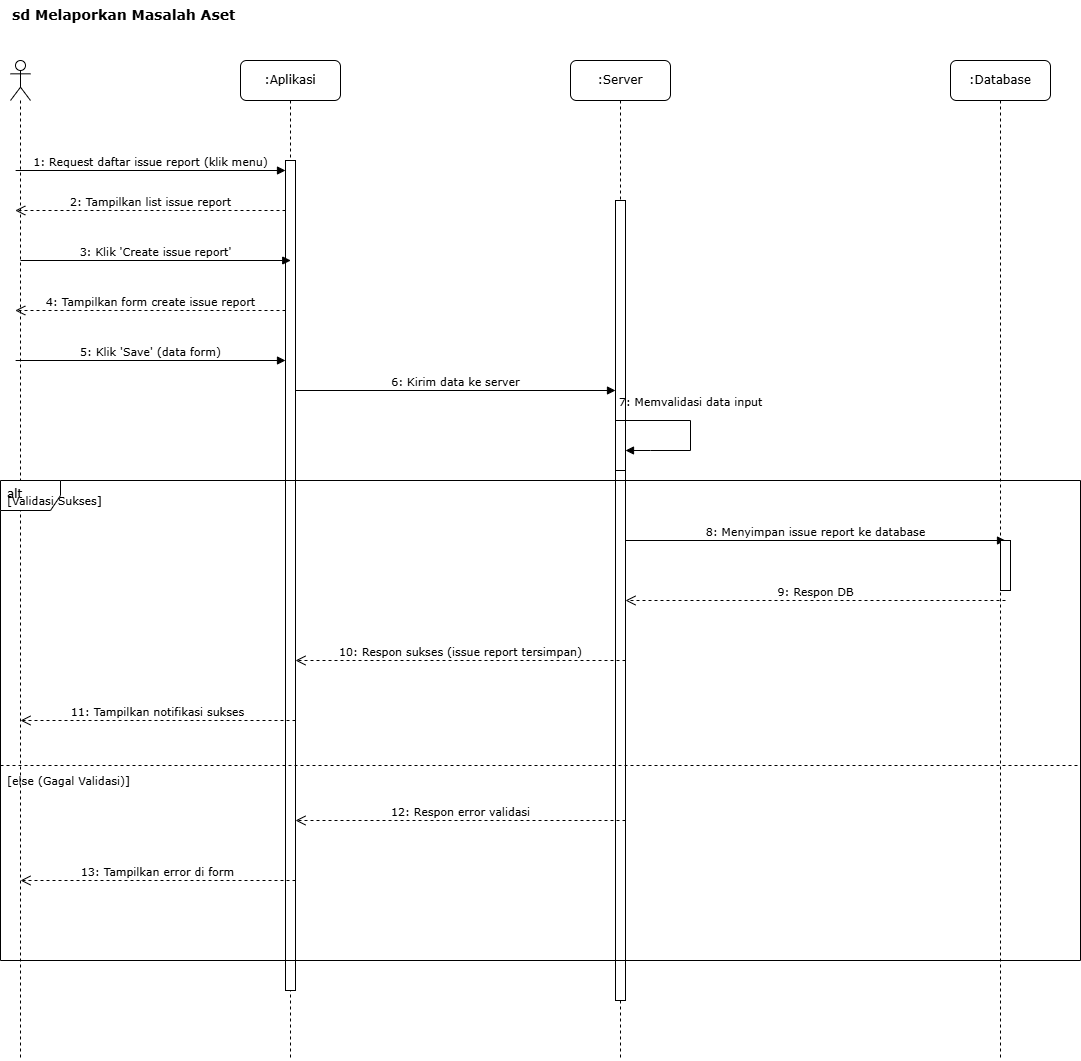

The diagram above was exported from draw.io. Its source (the exported page's mxGraphModel, read from the mxfile embedded in the PNG):
<mxGraphModel dx="858" dy="523" grid="1" gridSize="10" guides="1" tooltips="1" connect="1" arrows="1" fold="1" page="1" pageScale="1" pageWidth="827" pageHeight="1169" math="0" shadow="0">
  <root>
    <mxCell id="Nh-LgYYkJovejnn6HOhQ-0" />
    <mxCell id="Nh-LgYYkJovejnn6HOhQ-1" parent="Nh-LgYYkJovejnn6HOhQ-0" />
    <mxCell id="Nh-LgYYkJovejnn6HOhQ-2" value="sd Melaporkan Masalah Aset" style="text;html=1;strokeColor=none;fillColor=none;align=left;verticalAlign=top;whiteSpace=wrap;rounded=0;fontFamily=Verdana;fontSize=14;fontStyle=1" vertex="1" parent="Nh-LgYYkJovejnn6HOhQ-1">
      <mxGeometry x="140" y="20" width="500" height="30" as="geometry" />
    </mxCell>
    <mxCell id="Nh-LgYYkJovejnn6HOhQ-3" value="" style="shape=umlLifeline;perimeter=lifelinePerimeter;whiteSpace=wrap;html=1;container=1;dropTarget=0;collapsible=0;recursiveResize=0;outlineConnect=0;portConstraint=eastwest;newEdgeStyle={&quot;curved&quot;:0,&quot;rounded&quot;:0};participant=umlActor;" vertex="1" parent="Nh-LgYYkJovejnn6HOhQ-1">
      <mxGeometry x="140" y="80" width="20" height="1000" as="geometry" />
    </mxCell>
    <mxCell id="Nh-LgYYkJovejnn6HOhQ-4" value=":Aplikasi" style="shape=umlLifeline;perimeter=lifelinePerimeter;whiteSpace=wrap;html=1;container=1;collapsible=0;recursiveResize=0;outlineConnect=0;rounded=1;shadow=0;comic=0;labelBackgroundColor=none;strokeWidth=1;fontFamily=Verdana;fontSize=12;align=center;" vertex="1" parent="Nh-LgYYkJovejnn6HOhQ-1">
      <mxGeometry x="370" y="80" width="100" height="1000" as="geometry" />
    </mxCell>
    <mxCell id="Nh-LgYYkJovejnn6HOhQ-5" value=":Server" style="shape=umlLifeline;perimeter=lifelinePerimeter;whiteSpace=wrap;html=1;container=1;collapsible=0;recursiveResize=0;outlineConnect=0;rounded=1;shadow=0;comic=0;labelBackgroundColor=none;strokeWidth=1;fontFamily=Verdana;fontSize=12;align=center;" vertex="1" parent="Nh-LgYYkJovejnn6HOhQ-1">
      <mxGeometry x="700" y="80" width="100" height="1000" as="geometry" />
    </mxCell>
    <mxCell id="Nh-LgYYkJovejnn6HOhQ-6" value="" style="html=1;points=[];perimeter=orthogonalPerimeter;fillColor=#ffffff;strokeColor=#000000;strokeWidth=1;" vertex="1" parent="Nh-LgYYkJovejnn6HOhQ-5">
      <mxGeometry x="45" y="140" width="10" height="800" as="geometry" />
    </mxCell>
    <mxCell id="Nh-LgYYkJovejnn6HOhQ-7" value=":Database" style="shape=umlLifeline;perimeter=lifelinePerimeter;whiteSpace=wrap;html=1;container=1;collapsible=0;recursiveResize=0;outlineConnect=0;rounded=1;shadow=0;comic=0;labelBackgroundColor=none;strokeWidth=1;fontFamily=Verdana;fontSize=12;align=center;" vertex="1" parent="Nh-LgYYkJovejnn6HOhQ-1">
      <mxGeometry x="1080" y="80" width="100" height="1000" as="geometry" />
    </mxCell>
    <mxCell id="Nh-LgYYkJovejnn6HOhQ-8" value="" style="html=1;points=[];perimeter=orthogonalPerimeter;fillColor=#ffffff;strokeColor=#000000;strokeWidth=1;" vertex="1" parent="Nh-LgYYkJovejnn6HOhQ-1">
      <mxGeometry x="415" y="180" width="10" height="830" as="geometry" />
    </mxCell>
    <mxCell id="Nh-LgYYkJovejnn6HOhQ-9" value="1: Request daftar issue report (klik menu)" style="html=1;verticalAlign=bottom;labelBackgroundColor=none;endArrow=block;rounded=0;fontFamily=Verdana;fontSize=11;" edge="1" parent="Nh-LgYYkJovejnn6HOhQ-1">
      <mxGeometry width="160" relative="1" as="geometry">
        <mxPoint x="145.13043478260886" y="190" as="sourcePoint" />
        <mxPoint x="415" y="190" as="targetPoint" />
      </mxGeometry>
    </mxCell>
    <mxCell id="Nh-LgYYkJovejnn6HOhQ-10" value="2: Tampilkan list issue report" style="html=1;verticalAlign=bottom;endArrow=open;dashed=1;endSize=8;labelBackgroundColor=none;fontFamily=Verdana;fontSize=11;" edge="1" parent="Nh-LgYYkJovejnn6HOhQ-1">
      <mxGeometry relative="1" as="geometry">
        <mxPoint x="415" y="230" as="sourcePoint" />
        <mxPoint x="144.75" y="230" as="targetPoint" />
      </mxGeometry>
    </mxCell>
    <mxCell id="Nh-LgYYkJovejnn6HOhQ-11" value="3: Klik 'Create issue report'" style="html=1;verticalAlign=bottom;labelBackgroundColor=none;endArrow=block;rounded=0;fontFamily=Verdana;fontSize=11;" edge="1" parent="Nh-LgYYkJovejnn6HOhQ-1">
      <mxGeometry width="160" relative="1" as="geometry">
        <mxPoint x="150" y="280" as="sourcePoint" />
        <mxPoint x="420.25" y="280" as="targetPoint" />
      </mxGeometry>
    </mxCell>
    <mxCell id="Nh-LgYYkJovejnn6HOhQ-12" value="4: Tampilkan form create issue report" style="html=1;verticalAlign=bottom;endArrow=open;dashed=1;endSize=8;labelBackgroundColor=none;fontFamily=Verdana;fontSize=11;" edge="1" parent="Nh-LgYYkJovejnn6HOhQ-1">
      <mxGeometry x="-0.0009" relative="1" as="geometry">
        <mxPoint x="415" y="330" as="sourcePoint" />
        <mxPoint x="144.75" y="330" as="targetPoint" />
        <mxPoint as="offset" />
      </mxGeometry>
    </mxCell>
    <mxCell id="Nh-LgYYkJovejnn6HOhQ-13" value="5: Klik 'Save' (data form)" style="html=1;verticalAlign=bottom;labelBackgroundColor=none;endArrow=block;rounded=0;fontFamily=Verdana;fontSize=11;" edge="1" parent="Nh-LgYYkJovejnn6HOhQ-1">
      <mxGeometry width="160" relative="1" as="geometry">
        <mxPoint x="145.13043478260886" y="380" as="sourcePoint" />
        <mxPoint x="415" y="380" as="targetPoint" />
      </mxGeometry>
    </mxCell>
    <mxCell id="Nh-LgYYkJovejnn6HOhQ-14" value="6: Kirim data ke server" style="html=1;verticalAlign=bottom;endArrow=block;labelBackgroundColor=none;fontFamily=Verdana;fontSize=11;" edge="1" parent="Nh-LgYYkJovejnn6HOhQ-1">
      <mxGeometry relative="1" as="geometry">
        <mxPoint x="424.9999999999998" y="410" as="sourcePoint" />
        <mxPoint x="745" y="410" as="targetPoint" />
      </mxGeometry>
    </mxCell>
    <mxCell id="Nh-LgYYkJovejnn6HOhQ-15" value="" style="html=1;points=[];perimeter=orthogonalPerimeter;fillColor=#ffffff;strokeColor=#000000;strokeWidth=1;" vertex="1" parent="Nh-LgYYkJovejnn6HOhQ-1">
      <mxGeometry x="745" y="440" width="10" height="50" as="geometry" />
    </mxCell>
    <mxCell id="Nh-LgYYkJovejnn6HOhQ-16" value="7: Memvalidasi data input" style="html=1;verticalAlign=bottom;endArrow=block;curved=0;labelBackgroundColor=none;fontFamily=Verdana;fontSize=11;rounded=0;" edge="1" parent="Nh-LgYYkJovejnn6HOhQ-1">
      <mxGeometry x="-0.1176" y="-10" relative="1" as="geometry">
        <mxPoint x="745" y="440" as="sourcePoint" />
        <mxPoint x="754.9999999999998" y="470" as="targetPoint" />
        <Array as="points">
          <mxPoint x="820" y="440" />
          <mxPoint x="820" y="470" />
          <mxPoint x="780" y="470" />
        </Array>
        <mxPoint x="10" y="-10" as="offset" />
      </mxGeometry>
    </mxCell>
    <mxCell id="Nh-LgYYkJovejnn6HOhQ-17" value="alt" style="shape=umlFrame;whiteSpace=wrap;html=1;verticalAlign=top;align=left;spacingLeft=5;fontFamily=Verdana;fontSize=12;" vertex="1" parent="Nh-LgYYkJovejnn6HOhQ-1">
      <mxGeometry x="130" y="500" width="1080" height="480" as="geometry" />
    </mxCell>
    <mxCell id="Nh-LgYYkJovejnn6HOhQ-18" value="[Validasi Sukses]" style="text;html=1;align=left;verticalAlign=middle;resizable=0;points=[];autosize=1;strokeColor=none;fillColor=none;fontFamily=Verdana;fontSize=11;" vertex="1" parent="Nh-LgYYkJovejnn6HOhQ-17">
      <mxGeometry x="5" y="5" width="110" height="30" as="geometry" />
    </mxCell>
    <mxCell id="Nh-LgYYkJovejnn6HOhQ-19" value="8: Menyimpan issue report ke database" style="html=1;verticalAlign=bottom;endArrow=block;labelBackgroundColor=none;fontFamily=Verdana;fontSize=11;" edge="1" parent="Nh-LgYYkJovejnn6HOhQ-17">
      <mxGeometry relative="1" as="geometry">
        <mxPoint x="625" y="60" as="sourcePoint" />
        <mxPoint x="1005" y="60" as="targetPoint" />
      </mxGeometry>
    </mxCell>
    <mxCell id="Nh-LgYYkJovejnn6HOhQ-20" value="9: Respon DB" style="html=1;verticalAlign=bottom;endArrow=open;dashed=1;endSize=8;labelBackgroundColor=none;fontFamily=Verdana;fontSize=11;" edge="1" parent="Nh-LgYYkJovejnn6HOhQ-17">
      <mxGeometry relative="1" as="geometry">
        <mxPoint x="1005" y="120" as="sourcePoint" />
        <mxPoint x="625" y="120" as="targetPoint" />
      </mxGeometry>
    </mxCell>
    <mxCell id="Nh-LgYYkJovejnn6HOhQ-21" value="10: Respon sukses (issue report tersimpan)" style="html=1;verticalAlign=bottom;endArrow=open;dashed=1;endSize=8;labelBackgroundColor=none;fontFamily=Verdana;fontSize=11;" edge="1" parent="Nh-LgYYkJovejnn6HOhQ-17">
      <mxGeometry relative="1" as="geometry">
        <mxPoint x="625" y="180" as="sourcePoint" />
        <mxPoint x="295" y="180" as="targetPoint" />
      </mxGeometry>
    </mxCell>
    <mxCell id="Nh-LgYYkJovejnn6HOhQ-22" value="11: Tampilkan notifikasi sukses" style="html=1;verticalAlign=bottom;endArrow=open;dashed=1;endSize=8;labelBackgroundColor=none;fontFamily=Verdana;fontSize=11;" edge="1" parent="Nh-LgYYkJovejnn6HOhQ-17">
      <mxGeometry relative="1" as="geometry">
        <mxPoint x="295" y="240" as="sourcePoint" />
        <mxPoint x="20" y="240" as="targetPoint" />
      </mxGeometry>
    </mxCell>
    <mxCell id="Nh-LgYYkJovejnn6HOhQ-23" value="" style="line;html=1;strokeWidth=1;dashed=1;align=center;verticalAlign=middle;" vertex="1" parent="Nh-LgYYkJovejnn6HOhQ-17">
      <mxGeometry y="280" width="1080" height="10" as="geometry" />
    </mxCell>
    <mxCell id="Nh-LgYYkJovejnn6HOhQ-24" value="[else (Gagal Validasi)]" style="text;html=1;align=left;verticalAlign=middle;resizable=0;points=[];autosize=1;strokeColor=none;fillColor=none;fontFamily=Verdana;fontSize=11;" vertex="1" parent="Nh-LgYYkJovejnn6HOhQ-17">
      <mxGeometry x="5" y="285" width="140" height="30" as="geometry" />
    </mxCell>
    <mxCell id="Nh-LgYYkJovejnn6HOhQ-25" value="12: Respon error validasi" style="html=1;verticalAlign=bottom;endArrow=open;dashed=1;endSize=8;labelBackgroundColor=none;fontFamily=Verdana;fontSize=11;" edge="1" parent="Nh-LgYYkJovejnn6HOhQ-17">
      <mxGeometry relative="1" as="geometry">
        <mxPoint x="625" y="340" as="sourcePoint" />
        <mxPoint x="295" y="340" as="targetPoint" />
      </mxGeometry>
    </mxCell>
    <mxCell id="Nh-LgYYkJovejnn6HOhQ-26" value="13: Tampilkan error di form" style="html=1;verticalAlign=bottom;endArrow=open;dashed=1;endSize=8;labelBackgroundColor=none;fontFamily=Verdana;fontSize=11;" edge="1" parent="Nh-LgYYkJovejnn6HOhQ-17">
      <mxGeometry relative="1" as="geometry">
        <mxPoint x="295" y="400" as="sourcePoint" />
        <mxPoint x="20" y="400" as="targetPoint" />
      </mxGeometry>
    </mxCell>
    <mxCell id="Nh-LgYYkJovejnn6HOhQ-27" value="" style="html=1;points=[];perimeter=orthogonalPerimeter;fillColor=#ffffff;strokeColor=#000000;strokeWidth=1;" vertex="1" parent="Nh-LgYYkJovejnn6HOhQ-17">
      <mxGeometry x="1000" y="60" width="10" height="50" as="geometry" />
    </mxCell>
  </root>
</mxGraphModel>